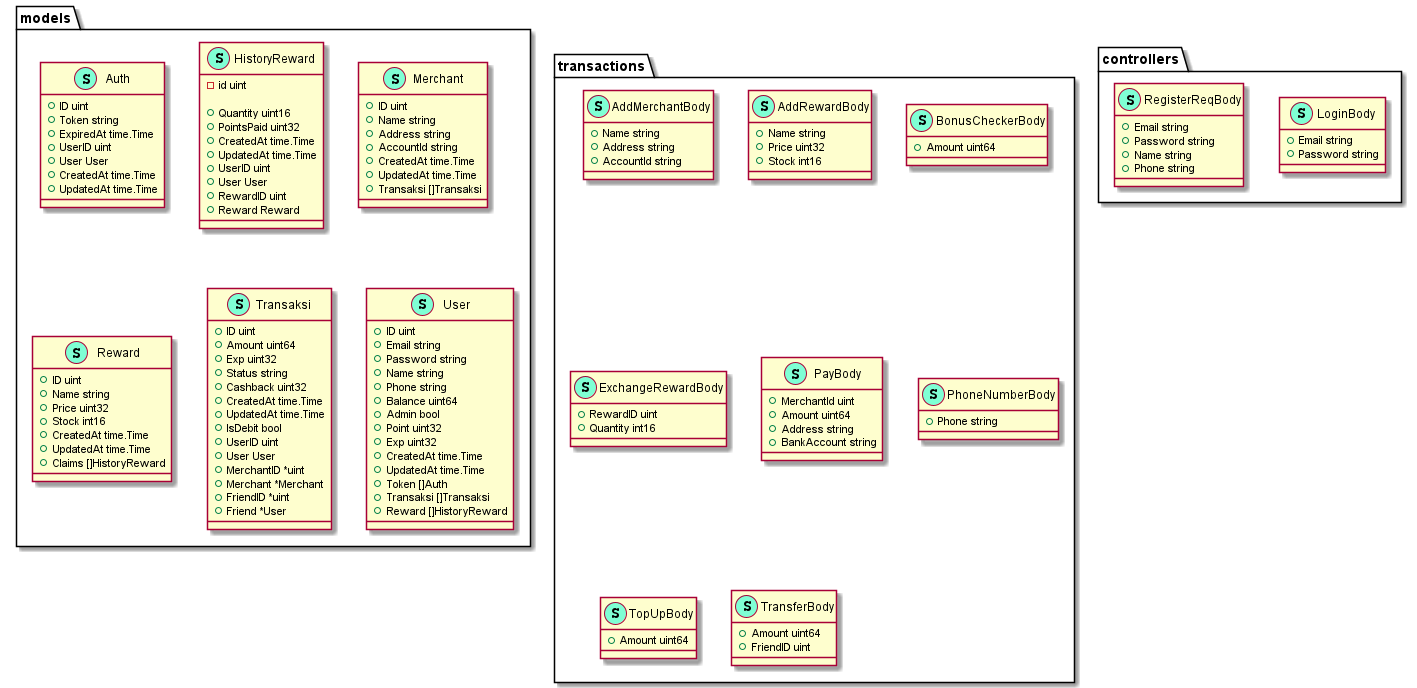

The diagram above was rendered by PlantUML. Its source (embedded in the PNG):
@startuml
namespace controllers {
    class LoginBody << (S,Aquamarine) >> {
        + Email string
        + Password string

    }
    class RegisterReqBody << (S,Aquamarine) >> {
        + Email string
        + Password string
        + Name string
        + Phone string

    }
}


namespace models {
    class Auth << (S,Aquamarine) >> {
        + ID uint
        + Token string
        + ExpiredAt time.Time
        + UserID uint
        + User User
        + CreatedAt time.Time
        + UpdatedAt time.Time

    }
    class HistoryReward << (S,Aquamarine) >> {
        - id uint

        + Quantity uint16
        + PointsPaid uint32
        + CreatedAt time.Time
        + UpdatedAt time.Time
        + UserID uint
        + User User
        + RewardID uint
        + Reward Reward

    }
    class Merchant << (S,Aquamarine) >> {
        + ID uint
        + Name string
        + Address string
        + AccountId string
        + CreatedAt time.Time
        + UpdatedAt time.Time
        + Transaksi []Transaksi

    }
    class Reward << (S,Aquamarine) >> {
        + ID uint
        + Name string
        + Price uint32
        + Stock int16
        + CreatedAt time.Time
        + UpdatedAt time.Time
        + Claims []HistoryReward

    }
    class Transaksi << (S,Aquamarine) >> {
        + ID uint
        + Amount uint64
        + Exp uint32
        + Status string
        + Cashback uint32
        + CreatedAt time.Time
        + UpdatedAt time.Time
        + IsDebit bool
        + UserID uint
        + User User
        + MerchantID *uint
        + Merchant *Merchant
        + FriendID *uint
        + Friend *User

    }
    class User << (S,Aquamarine) >> {
        + ID uint
        + Email string
        + Password string
        + Name string
        + Phone string
        + Balance uint64
        + Admin bool
        + Point uint32
        + Exp uint32
        + CreatedAt time.Time
        + UpdatedAt time.Time
        + Token []Auth
        + Transaksi []Transaksi
        + Reward []HistoryReward

    }
}


namespace transactions {
    class AddMerchantBody << (S,Aquamarine) >> {
        + Name string
        + Address string
        + AccountId string

    }
    class AddRewardBody << (S,Aquamarine) >> {
        + Name string
        + Price uint32
        + Stock int16

    }
    class BonusCheckerBody << (S,Aquamarine) >> {
        + Amount uint64

    }
    class ExchangeRewardBody << (S,Aquamarine) >> {
        + RewardID uint
        + Quantity int16

    }
    class PayBody << (S,Aquamarine) >> {
        + MerchantId uint
        + Amount uint64
        + Address string
        + BankAccount string

    }
    class PhoneNumberBody << (S,Aquamarine) >> {
        + Phone string

    }
    class TopUpBody << (S,Aquamarine) >> {
        + Amount uint64

    }
    class TransferBody << (S,Aquamarine) >> {
        + Amount uint64
        + FriendID uint

    }
}


@enduml